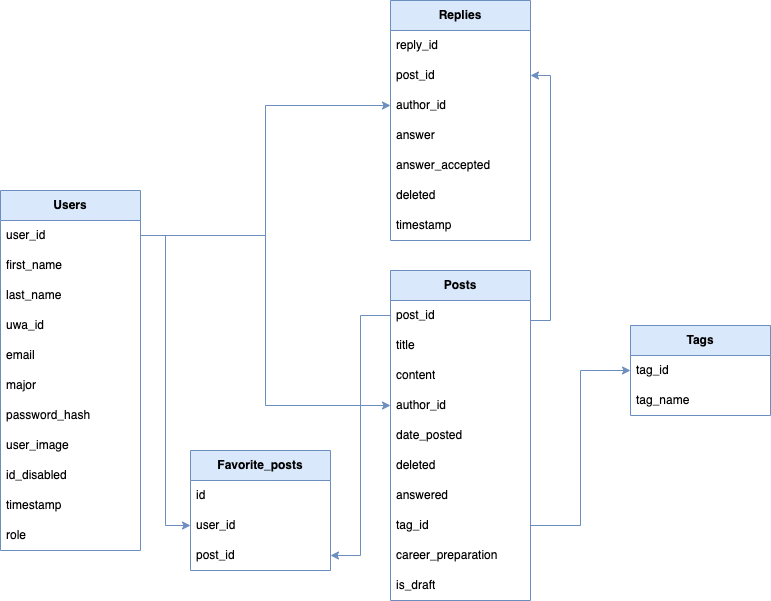

The diagram above was exported from draw.io. Its source (the exported page's mxGraphModel, read from the mxfile embedded in the PNG):
<mxGraphModel dx="1434" dy="786" grid="1" gridSize="10" guides="1" tooltips="1" connect="1" arrows="1" fold="1" page="1" pageScale="1" pageWidth="827" pageHeight="1169" math="0" shadow="0">
  <root>
    <mxCell id="0" />
    <mxCell id="1" parent="0" />
    <mxCell id="Md-yqKggjGYs3KCvo_Ky-1" value="&lt;b&gt;Users&lt;/b&gt;" style="swimlane;fontStyle=0;childLayout=stackLayout;horizontal=1;startSize=30;horizontalStack=0;resizeParent=1;resizeParentMax=0;resizeLast=0;collapsible=1;marginBottom=0;whiteSpace=wrap;html=1;fillColor=#dae8fc;strokeColor=#6c8ebf;" vertex="1" parent="1">
      <mxGeometry x="40" y="440" width="140" height="360" as="geometry" />
    </mxCell>
    <mxCell id="Md-yqKggjGYs3KCvo_Ky-2" value="user_id" style="text;strokeColor=none;fillColor=none;align=left;verticalAlign=middle;spacingLeft=4;spacingRight=4;overflow=hidden;points=[[0,0.5],[1,0.5]];portConstraint=eastwest;rotatable=0;whiteSpace=wrap;html=1;" vertex="1" parent="Md-yqKggjGYs3KCvo_Ky-1">
      <mxGeometry y="30" width="140" height="30" as="geometry" />
    </mxCell>
    <mxCell id="Md-yqKggjGYs3KCvo_Ky-3" value="first_name" style="text;strokeColor=none;fillColor=none;align=left;verticalAlign=middle;spacingLeft=4;spacingRight=4;overflow=hidden;points=[[0,0.5],[1,0.5]];portConstraint=eastwest;rotatable=0;whiteSpace=wrap;html=1;" vertex="1" parent="Md-yqKggjGYs3KCvo_Ky-1">
      <mxGeometry y="60" width="140" height="30" as="geometry" />
    </mxCell>
    <mxCell id="Md-yqKggjGYs3KCvo_Ky-8" value="last_name" style="text;strokeColor=none;fillColor=none;align=left;verticalAlign=middle;spacingLeft=4;spacingRight=4;overflow=hidden;points=[[0,0.5],[1,0.5]];portConstraint=eastwest;rotatable=0;whiteSpace=wrap;html=1;" vertex="1" parent="Md-yqKggjGYs3KCvo_Ky-1">
      <mxGeometry y="90" width="140" height="30" as="geometry" />
    </mxCell>
    <mxCell id="Md-yqKggjGYs3KCvo_Ky-12" value="uwa_id" style="text;strokeColor=none;fillColor=none;align=left;verticalAlign=middle;spacingLeft=4;spacingRight=4;overflow=hidden;points=[[0,0.5],[1,0.5]];portConstraint=eastwest;rotatable=0;whiteSpace=wrap;html=1;" vertex="1" parent="Md-yqKggjGYs3KCvo_Ky-1">
      <mxGeometry y="120" width="140" height="30" as="geometry" />
    </mxCell>
    <mxCell id="Md-yqKggjGYs3KCvo_Ky-4" value="email" style="text;strokeColor=none;fillColor=none;align=left;verticalAlign=middle;spacingLeft=4;spacingRight=4;overflow=hidden;points=[[0,0.5],[1,0.5]];portConstraint=eastwest;rotatable=0;whiteSpace=wrap;html=1;" vertex="1" parent="Md-yqKggjGYs3KCvo_Ky-1">
      <mxGeometry y="150" width="140" height="30" as="geometry" />
    </mxCell>
    <mxCell id="Md-yqKggjGYs3KCvo_Ky-10" value="major" style="text;strokeColor=none;fillColor=none;align=left;verticalAlign=middle;spacingLeft=4;spacingRight=4;overflow=hidden;points=[[0,0.5],[1,0.5]];portConstraint=eastwest;rotatable=0;whiteSpace=wrap;html=1;" vertex="1" parent="Md-yqKggjGYs3KCvo_Ky-1">
      <mxGeometry y="180" width="140" height="30" as="geometry" />
    </mxCell>
    <mxCell id="Md-yqKggjGYs3KCvo_Ky-11" value="password_hash" style="text;strokeColor=none;fillColor=none;align=left;verticalAlign=middle;spacingLeft=4;spacingRight=4;overflow=hidden;points=[[0,0.5],[1,0.5]];portConstraint=eastwest;rotatable=0;whiteSpace=wrap;html=1;" vertex="1" parent="Md-yqKggjGYs3KCvo_Ky-1">
      <mxGeometry y="210" width="140" height="30" as="geometry" />
    </mxCell>
    <mxCell id="Md-yqKggjGYs3KCvo_Ky-5" value="user_image" style="text;strokeColor=none;fillColor=none;align=left;verticalAlign=middle;spacingLeft=4;spacingRight=4;overflow=hidden;points=[[0,0.5],[1,0.5]];portConstraint=eastwest;rotatable=0;whiteSpace=wrap;html=1;" vertex="1" parent="Md-yqKggjGYs3KCvo_Ky-1">
      <mxGeometry y="240" width="140" height="30" as="geometry" />
    </mxCell>
    <mxCell id="Md-yqKggjGYs3KCvo_Ky-7" value="id_disabled" style="text;strokeColor=none;fillColor=none;align=left;verticalAlign=middle;spacingLeft=4;spacingRight=4;overflow=hidden;points=[[0,0.5],[1,0.5]];portConstraint=eastwest;rotatable=0;whiteSpace=wrap;html=1;" vertex="1" parent="Md-yqKggjGYs3KCvo_Ky-1">
      <mxGeometry y="270" width="140" height="30" as="geometry" />
    </mxCell>
    <mxCell id="Md-yqKggjGYs3KCvo_Ky-9" value="timestamp" style="text;strokeColor=none;fillColor=none;align=left;verticalAlign=middle;spacingLeft=4;spacingRight=4;overflow=hidden;points=[[0,0.5],[1,0.5]];portConstraint=eastwest;rotatable=0;whiteSpace=wrap;html=1;" vertex="1" parent="Md-yqKggjGYs3KCvo_Ky-1">
      <mxGeometry y="300" width="140" height="30" as="geometry" />
    </mxCell>
    <mxCell id="Md-yqKggjGYs3KCvo_Ky-6" value="role" style="text;strokeColor=none;fillColor=none;align=left;verticalAlign=middle;spacingLeft=4;spacingRight=4;overflow=hidden;points=[[0,0.5],[1,0.5]];portConstraint=eastwest;rotatable=0;whiteSpace=wrap;html=1;" vertex="1" parent="Md-yqKggjGYs3KCvo_Ky-1">
      <mxGeometry y="330" width="140" height="30" as="geometry" />
    </mxCell>
    <mxCell id="Md-yqKggjGYs3KCvo_Ky-14" value="&lt;b&gt;Tags&lt;/b&gt;" style="swimlane;fontStyle=0;childLayout=stackLayout;horizontal=1;startSize=30;horizontalStack=0;resizeParent=1;resizeParentMax=0;resizeLast=0;collapsible=1;marginBottom=0;whiteSpace=wrap;html=1;fillColor=#dae8fc;strokeColor=#6c8ebf;" vertex="1" parent="1">
      <mxGeometry x="670" y="575" width="140" height="90" as="geometry" />
    </mxCell>
    <mxCell id="Md-yqKggjGYs3KCvo_Ky-15" value="tag_id" style="text;strokeColor=none;fillColor=none;align=left;verticalAlign=middle;spacingLeft=4;spacingRight=4;overflow=hidden;points=[[0,0.5],[1,0.5]];portConstraint=eastwest;rotatable=0;whiteSpace=wrap;html=1;" vertex="1" parent="Md-yqKggjGYs3KCvo_Ky-14">
      <mxGeometry y="30" width="140" height="30" as="geometry" />
    </mxCell>
    <mxCell id="Md-yqKggjGYs3KCvo_Ky-16" value="tag_name" style="text;strokeColor=none;fillColor=none;align=left;verticalAlign=middle;spacingLeft=4;spacingRight=4;overflow=hidden;points=[[0,0.5],[1,0.5]];portConstraint=eastwest;rotatable=0;whiteSpace=wrap;html=1;" vertex="1" parent="Md-yqKggjGYs3KCvo_Ky-14">
      <mxGeometry y="60" width="140" height="30" as="geometry" />
    </mxCell>
    <mxCell id="Md-yqKggjGYs3KCvo_Ky-18" value="&lt;b&gt;Replies&lt;/b&gt;" style="swimlane;fontStyle=0;childLayout=stackLayout;horizontal=1;startSize=30;horizontalStack=0;resizeParent=1;resizeParentMax=0;resizeLast=0;collapsible=1;marginBottom=0;whiteSpace=wrap;html=1;fillColor=#dae8fc;strokeColor=#6c8ebf;" vertex="1" parent="1">
      <mxGeometry x="430" y="250" width="140" height="240" as="geometry" />
    </mxCell>
    <mxCell id="Md-yqKggjGYs3KCvo_Ky-19" value="reply_id" style="text;strokeColor=none;fillColor=none;align=left;verticalAlign=middle;spacingLeft=4;spacingRight=4;overflow=hidden;points=[[0,0.5],[1,0.5]];portConstraint=eastwest;rotatable=0;whiteSpace=wrap;html=1;" vertex="1" parent="Md-yqKggjGYs3KCvo_Ky-18">
      <mxGeometry y="30" width="140" height="30" as="geometry" />
    </mxCell>
    <mxCell id="Md-yqKggjGYs3KCvo_Ky-20" value="post_id" style="text;strokeColor=none;fillColor=none;align=left;verticalAlign=middle;spacingLeft=4;spacingRight=4;overflow=hidden;points=[[0,0.5],[1,0.5]];portConstraint=eastwest;rotatable=0;whiteSpace=wrap;html=1;" vertex="1" parent="Md-yqKggjGYs3KCvo_Ky-18">
      <mxGeometry y="60" width="140" height="30" as="geometry" />
    </mxCell>
    <mxCell id="Md-yqKggjGYs3KCvo_Ky-26" value="author_id" style="text;strokeColor=none;fillColor=none;align=left;verticalAlign=middle;spacingLeft=4;spacingRight=4;overflow=hidden;points=[[0,0.5],[1,0.5]];portConstraint=eastwest;rotatable=0;whiteSpace=wrap;html=1;" vertex="1" parent="Md-yqKggjGYs3KCvo_Ky-18">
      <mxGeometry y="90" width="140" height="30" as="geometry" />
    </mxCell>
    <mxCell id="Md-yqKggjGYs3KCvo_Ky-25" value="answer" style="text;strokeColor=none;fillColor=none;align=left;verticalAlign=middle;spacingLeft=4;spacingRight=4;overflow=hidden;points=[[0,0.5],[1,0.5]];portConstraint=eastwest;rotatable=0;whiteSpace=wrap;html=1;" vertex="1" parent="Md-yqKggjGYs3KCvo_Ky-18">
      <mxGeometry y="120" width="140" height="30" as="geometry" />
    </mxCell>
    <mxCell id="Md-yqKggjGYs3KCvo_Ky-27" value="answer_accepted" style="text;strokeColor=none;fillColor=none;align=left;verticalAlign=middle;spacingLeft=4;spacingRight=4;overflow=hidden;points=[[0,0.5],[1,0.5]];portConstraint=eastwest;rotatable=0;whiteSpace=wrap;html=1;" vertex="1" parent="Md-yqKggjGYs3KCvo_Ky-18">
      <mxGeometry y="150" width="140" height="30" as="geometry" />
    </mxCell>
    <mxCell id="Md-yqKggjGYs3KCvo_Ky-21" value="deleted" style="text;strokeColor=none;fillColor=none;align=left;verticalAlign=middle;spacingLeft=4;spacingRight=4;overflow=hidden;points=[[0,0.5],[1,0.5]];portConstraint=eastwest;rotatable=0;whiteSpace=wrap;html=1;" vertex="1" parent="Md-yqKggjGYs3KCvo_Ky-18">
      <mxGeometry y="180" width="140" height="30" as="geometry" />
    </mxCell>
    <mxCell id="Md-yqKggjGYs3KCvo_Ky-22" value="timestamp" style="text;strokeColor=none;fillColor=none;align=left;verticalAlign=middle;spacingLeft=4;spacingRight=4;overflow=hidden;points=[[0,0.5],[1,0.5]];portConstraint=eastwest;rotatable=0;whiteSpace=wrap;html=1;" vertex="1" parent="Md-yqKggjGYs3KCvo_Ky-18">
      <mxGeometry y="210" width="140" height="30" as="geometry" />
    </mxCell>
    <mxCell id="Md-yqKggjGYs3KCvo_Ky-28" value="&lt;b&gt;Posts&lt;/b&gt;" style="swimlane;fontStyle=0;childLayout=stackLayout;horizontal=1;startSize=30;horizontalStack=0;resizeParent=1;resizeParentMax=0;resizeLast=0;collapsible=1;marginBottom=0;whiteSpace=wrap;html=1;fillColor=#dae8fc;strokeColor=#6c8ebf;" vertex="1" parent="1">
      <mxGeometry x="430" y="520" width="140" height="330" as="geometry" />
    </mxCell>
    <mxCell id="Md-yqKggjGYs3KCvo_Ky-29" value="post_id" style="text;strokeColor=none;fillColor=none;align=left;verticalAlign=middle;spacingLeft=4;spacingRight=4;overflow=hidden;points=[[0,0.5],[1,0.5]];portConstraint=eastwest;rotatable=0;whiteSpace=wrap;html=1;" vertex="1" parent="Md-yqKggjGYs3KCvo_Ky-28">
      <mxGeometry y="30" width="140" height="30" as="geometry" />
    </mxCell>
    <mxCell id="Md-yqKggjGYs3KCvo_Ky-30" value="title" style="text;strokeColor=none;fillColor=none;align=left;verticalAlign=middle;spacingLeft=4;spacingRight=4;overflow=hidden;points=[[0,0.5],[1,0.5]];portConstraint=eastwest;rotatable=0;whiteSpace=wrap;html=1;" vertex="1" parent="Md-yqKggjGYs3KCvo_Ky-28">
      <mxGeometry y="60" width="140" height="30" as="geometry" />
    </mxCell>
    <mxCell id="Md-yqKggjGYs3KCvo_Ky-31" value="content" style="text;strokeColor=none;fillColor=none;align=left;verticalAlign=middle;spacingLeft=4;spacingRight=4;overflow=hidden;points=[[0,0.5],[1,0.5]];portConstraint=eastwest;rotatable=0;whiteSpace=wrap;html=1;" vertex="1" parent="Md-yqKggjGYs3KCvo_Ky-28">
      <mxGeometry y="90" width="140" height="30" as="geometry" />
    </mxCell>
    <mxCell id="Md-yqKggjGYs3KCvo_Ky-32" value="author_id" style="text;strokeColor=none;fillColor=none;align=left;verticalAlign=middle;spacingLeft=4;spacingRight=4;overflow=hidden;points=[[0,0.5],[1,0.5]];portConstraint=eastwest;rotatable=0;whiteSpace=wrap;html=1;" vertex="1" parent="Md-yqKggjGYs3KCvo_Ky-28">
      <mxGeometry y="120" width="140" height="30" as="geometry" />
    </mxCell>
    <mxCell id="Md-yqKggjGYs3KCvo_Ky-33" value="date_posted" style="text;strokeColor=none;fillColor=none;align=left;verticalAlign=middle;spacingLeft=4;spacingRight=4;overflow=hidden;points=[[0,0.5],[1,0.5]];portConstraint=eastwest;rotatable=0;whiteSpace=wrap;html=1;" vertex="1" parent="Md-yqKggjGYs3KCvo_Ky-28">
      <mxGeometry y="150" width="140" height="30" as="geometry" />
    </mxCell>
    <mxCell id="Md-yqKggjGYs3KCvo_Ky-34" value="deleted" style="text;strokeColor=none;fillColor=none;align=left;verticalAlign=middle;spacingLeft=4;spacingRight=4;overflow=hidden;points=[[0,0.5],[1,0.5]];portConstraint=eastwest;rotatable=0;whiteSpace=wrap;html=1;" vertex="1" parent="Md-yqKggjGYs3KCvo_Ky-28">
      <mxGeometry y="180" width="140" height="30" as="geometry" />
    </mxCell>
    <mxCell id="Md-yqKggjGYs3KCvo_Ky-35" value="answered" style="text;strokeColor=none;fillColor=none;align=left;verticalAlign=middle;spacingLeft=4;spacingRight=4;overflow=hidden;points=[[0,0.5],[1,0.5]];portConstraint=eastwest;rotatable=0;whiteSpace=wrap;html=1;" vertex="1" parent="Md-yqKggjGYs3KCvo_Ky-28">
      <mxGeometry y="210" width="140" height="30" as="geometry" />
    </mxCell>
    <mxCell id="Md-yqKggjGYs3KCvo_Ky-39" value="tag_id" style="text;strokeColor=none;fillColor=none;align=left;verticalAlign=middle;spacingLeft=4;spacingRight=4;overflow=hidden;points=[[0,0.5],[1,0.5]];portConstraint=eastwest;rotatable=0;whiteSpace=wrap;html=1;" vertex="1" parent="Md-yqKggjGYs3KCvo_Ky-28">
      <mxGeometry y="240" width="140" height="30" as="geometry" />
    </mxCell>
    <mxCell id="Md-yqKggjGYs3KCvo_Ky-24" value="career_preparation" style="text;strokeColor=none;fillColor=none;align=left;verticalAlign=middle;spacingLeft=4;spacingRight=4;overflow=hidden;points=[[0,0.5],[1,0.5]];portConstraint=eastwest;rotatable=0;whiteSpace=wrap;html=1;" vertex="1" parent="Md-yqKggjGYs3KCvo_Ky-28">
      <mxGeometry y="270" width="140" height="30" as="geometry" />
    </mxCell>
    <mxCell id="Md-yqKggjGYs3KCvo_Ky-37" value="is_draft" style="text;strokeColor=none;fillColor=none;align=left;verticalAlign=middle;spacingLeft=4;spacingRight=4;overflow=hidden;points=[[0,0.5],[1,0.5]];portConstraint=eastwest;rotatable=0;whiteSpace=wrap;html=1;" vertex="1" parent="Md-yqKggjGYs3KCvo_Ky-28">
      <mxGeometry y="300" width="140" height="30" as="geometry" />
    </mxCell>
    <mxCell id="Md-yqKggjGYs3KCvo_Ky-40" value="&lt;b&gt;Favorite_posts&lt;/b&gt;" style="swimlane;fontStyle=0;childLayout=stackLayout;horizontal=1;startSize=30;horizontalStack=0;resizeParent=1;resizeParentMax=0;resizeLast=0;collapsible=1;marginBottom=0;whiteSpace=wrap;html=1;fillColor=#dae8fc;strokeColor=#6c8ebf;" vertex="1" parent="1">
      <mxGeometry x="230" y="700" width="140" height="120" as="geometry" />
    </mxCell>
    <mxCell id="Md-yqKggjGYs3KCvo_Ky-41" value="id" style="text;strokeColor=none;fillColor=none;align=left;verticalAlign=middle;spacingLeft=4;spacingRight=4;overflow=hidden;points=[[0,0.5],[1,0.5]];portConstraint=eastwest;rotatable=0;whiteSpace=wrap;html=1;" vertex="1" parent="Md-yqKggjGYs3KCvo_Ky-40">
      <mxGeometry y="30" width="140" height="30" as="geometry" />
    </mxCell>
    <mxCell id="Md-yqKggjGYs3KCvo_Ky-42" value="user_id" style="text;strokeColor=none;fillColor=none;align=left;verticalAlign=middle;spacingLeft=4;spacingRight=4;overflow=hidden;points=[[0,0.5],[1,0.5]];portConstraint=eastwest;rotatable=0;whiteSpace=wrap;html=1;" vertex="1" parent="Md-yqKggjGYs3KCvo_Ky-40">
      <mxGeometry y="60" width="140" height="30" as="geometry" />
    </mxCell>
    <mxCell id="Md-yqKggjGYs3KCvo_Ky-36" value="post_id" style="text;strokeColor=none;fillColor=none;align=left;verticalAlign=middle;spacingLeft=4;spacingRight=4;overflow=hidden;points=[[0,0.5],[1,0.5]];portConstraint=eastwest;rotatable=0;whiteSpace=wrap;html=1;" vertex="1" parent="Md-yqKggjGYs3KCvo_Ky-40">
      <mxGeometry y="90" width="140" height="30" as="geometry" />
    </mxCell>
    <mxCell id="Md-yqKggjGYs3KCvo_Ky-45" style="edgeStyle=orthogonalEdgeStyle;rounded=0;orthogonalLoop=1;jettySize=auto;html=1;entryX=0;entryY=0.5;entryDx=0;entryDy=0;fillColor=#dae8fc;strokeColor=#6c8ebf;" edge="1" parent="1" source="Md-yqKggjGYs3KCvo_Ky-39" target="Md-yqKggjGYs3KCvo_Ky-15">
      <mxGeometry relative="1" as="geometry" />
    </mxCell>
    <mxCell id="Md-yqKggjGYs3KCvo_Ky-47" style="edgeStyle=orthogonalEdgeStyle;rounded=0;orthogonalLoop=1;jettySize=auto;html=1;entryX=0;entryY=0.5;entryDx=0;entryDy=0;fillColor=#dae8fc;strokeColor=#6c8ebf;" edge="1" parent="1" source="Md-yqKggjGYs3KCvo_Ky-2" target="Md-yqKggjGYs3KCvo_Ky-26">
      <mxGeometry relative="1" as="geometry" />
    </mxCell>
    <mxCell id="Md-yqKggjGYs3KCvo_Ky-48" style="edgeStyle=orthogonalEdgeStyle;rounded=0;orthogonalLoop=1;jettySize=auto;html=1;entryX=0;entryY=0.5;entryDx=0;entryDy=0;fillColor=#dae8fc;strokeColor=#6c8ebf;" edge="1" parent="1" source="Md-yqKggjGYs3KCvo_Ky-2" target="Md-yqKggjGYs3KCvo_Ky-32">
      <mxGeometry relative="1" as="geometry" />
    </mxCell>
    <mxCell id="Md-yqKggjGYs3KCvo_Ky-50" style="edgeStyle=orthogonalEdgeStyle;rounded=0;orthogonalLoop=1;jettySize=auto;html=1;entryX=1;entryY=0.5;entryDx=0;entryDy=0;exitX=1;exitY=0.5;exitDx=0;exitDy=0;fillColor=#dae8fc;strokeColor=#6c8ebf;" edge="1" parent="1" source="Md-yqKggjGYs3KCvo_Ky-29" target="Md-yqKggjGYs3KCvo_Ky-20">
      <mxGeometry relative="1" as="geometry">
        <Array as="points">
          <mxPoint x="570" y="570" />
          <mxPoint x="590" y="570" />
          <mxPoint x="590" y="325" />
        </Array>
      </mxGeometry>
    </mxCell>
    <mxCell id="Md-yqKggjGYs3KCvo_Ky-51" style="edgeStyle=orthogonalEdgeStyle;rounded=0;orthogonalLoop=1;jettySize=auto;html=1;entryX=0;entryY=0.5;entryDx=0;entryDy=0;fillColor=#dae8fc;strokeColor=#6c8ebf;" edge="1" parent="1" source="Md-yqKggjGYs3KCvo_Ky-2" target="Md-yqKggjGYs3KCvo_Ky-42">
      <mxGeometry relative="1" as="geometry" />
    </mxCell>
    <mxCell id="Md-yqKggjGYs3KCvo_Ky-53" style="edgeStyle=orthogonalEdgeStyle;rounded=0;orthogonalLoop=1;jettySize=auto;html=1;entryX=1;entryY=0.5;entryDx=0;entryDy=0;fillColor=#dae8fc;strokeColor=#6c8ebf;" edge="1" parent="1" source="Md-yqKggjGYs3KCvo_Ky-29" target="Md-yqKggjGYs3KCvo_Ky-36">
      <mxGeometry relative="1" as="geometry" />
    </mxCell>
  </root>
</mxGraphModel>